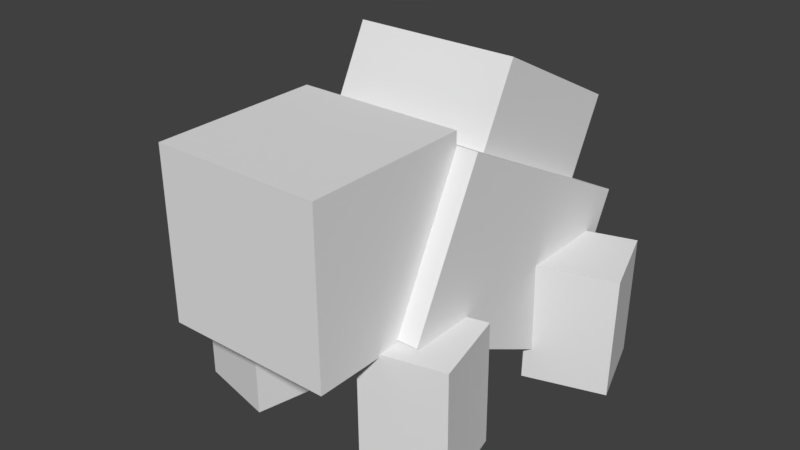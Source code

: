 # Source: bulbasaur.blend  (saved by Blender 2.78.0; exported with 4.5.12 LTS)
import bpy
from mathutils import Matrix  # noqa: F401  (used for matrix-valued properties, if any)

bpy.ops.wm.read_factory_settings(use_empty=True)
scene = bpy.context.scene
scene.name = 'Scene'

# ---- collections
col_collection_1 = bpy.data.collections.new('Collection 1'); scene.collection.children.link(col_collection_1)

# ---- world
world_world = bpy.data.worlds.new('World'); scene.world = world_world
world_world.color = (0.05088, 0.05088, 0.05088)
world_world.use_sun_shadow = False
world_world.sun_shadow_jitter_overblur = 0.0
world_world.cycles.sampling_method = 'MANUAL'

# ---- meshes
me_bulbasaur = bpy.data.meshes.new('bulbasaur')
me_bulbasaur.from_pydata([(-0.3125, 0.2854, 0.04163), (0.3125, 0.2854, 0.04163), (0.3125, -0.383, 0.3818), (-0.3125, -0.383, 0.3818), (0.3125, 0.5122, 0.4872), (-0.3125, 0.5122, 0.4872), (-0.3125, -0.1562, 0.8274), (0.3125, -0.1562, 0.8274), (-0.25, -0.6558, 0.3642), (0.25, -0.6558, 0.3642), (0.25, -0.6595, 0.8642), (-0.25, -0.6595, 0.8642), (0.25, -0.1559, 0.3678), (-0.25, -0.1559, 0.3678), (-0.25, -0.1595, 0.8678), (0.25, -0.1595, 0.8678), (-0.5236, 0.2149, 0.0109), (-0.2867, 0.1352, 0.01584), (-0.2964, 0.1296, 0.3907), (-0.5333, 0.2093, 0.3857), (-0.2071, 0.3721, 0.02144), (-0.4439, 0.4519, 0.01651), (-0.4536, 0.4463, 0.3913), (-0.2167, 0.3665, 0.3963), (0.2867, 0.1352, 0.01584), (0.5236, 0.2149, 0.0109), (0.5333, 0.2093, 0.3857), (0.2964, 0.1296, 0.3907), (0.4439, 0.4519, 0.01651), (0.2071, 0.3721, 0.02144), (0.2167, 0.3665, 0.3963), (0.4536, 0.4463, 0.3913), (-0.4315, -0.4059, -3.636e-05), (-0.1878, -0.4617, -0.0009184), (-0.1874, -0.4657, 0.3741), (-0.431, -0.4098, 0.3749), (-0.1319, -0.2181, 0.001591), (-0.3756, -0.1622, 0.002473), (-0.3751, -0.1662, 0.3775), (-0.1315, -0.222, 0.3766), (0.1878, -0.4617, -0.0009394), (0.4315, -0.4058, -5.734e-05), (0.431, -0.4098, 0.3749), (0.1874, -0.4657, 0.374), (0.3756, -0.1621, 0.002496), (0.1319, -0.218, 0.001614), (0.1315, -0.222, 0.3766), (0.3751, -0.1662, 0.3775), (-0.25, -0.04477, 0.7707), (0.25, -0.04477, 0.7707), (0.25, 0.06863, 0.9935), (-0.25, 0.06863, 0.9935), (0.25, 0.4008, 0.5439), (-0.25, 0.4008, 0.5439), (-0.25, 0.5142, 0.7667), (0.25, 0.5142, 0.7667)], [], [(0, 1, 2, 3), (4, 5, 6, 7), (3, 2, 7, 6), (5, 4, 1, 0), (5, 0, 3, 6), (1, 4, 7, 2), (8, 9, 10, 11), (12, 13, 14, 15), (11, 10, 15, 14), (13, 12, 9, 8), (13, 8, 11, 14), (9, 12, 15, 10), (16, 17, 18, 19), (20, 21, 22, 23), (19, 18, 23, 22), (21, 20, 17, 16), (21, 16, 19, 22), (17, 20, 23, 18), (24, 25, 26, 27), (28, 29, 30, 31), (27, 26, 31, 30), (29, 28, 25, 24), (29, 24, 27, 30), (25, 28, 31, 26), (32, 33, 34, 35), (36, 37, 38, 39), (35, 34, 39, 38), (37, 36, 33, 32), (37, 32, 35, 38), (33, 36, 39, 34), (40, 41, 42, 43), (44, 45, 46, 47), (43, 42, 47, 46), (45, 44, 41, 40), (45, 40, 43, 46), (41, 44, 47, 42), (48, 49, 50, 51), (52, 53, 54, 55), (51, 50, 55, 54), (53, 52, 49, 48), (53, 48, 51, 54), (49, 52, 55, 50)])
_uv = me_bulbasaur.uv_layers.new(name='UVMap')
_uv.uv.foreach_set('vector', [0.125, 0.375, 0.2812, 0.375, 0.2812, 0.75, 0.125, 0.75, 0.4062, 0.375, 0.5625, 0.375, 0.5625, 0.75, 0.4062, 0.75, 0.125, 0.75, 0.2812, 0.75, 0.2812, 1.0, 0.125, 1.0, 0.2812, 0.75, 0.4375, 0.75, 0.4375, 1.0, 0.2812, 1.0, 0.0, 0.375, 0.125, 0.375, 0.125, 0.75, 0.0, 0.75, 0.2812, 0.375, 0.4062, 0.375, 0.4062, 0.75, 0.2812, 0.75, 0.625, 0.5, 0.75, 0.5, 0.75, 0.75, 0.625, 0.75, 0.875, 0.5, 1.0, 0.5, 1.0, 0.75, 0.875, 0.75, 0.625, 0.75, 0.75, 0.75, 0.75, 1.0, 0.625, 1.0, 0.75, 0.75, 0.875, 0.75, 0.875, 1.0, 0.75, 1.0, 0.5, 0.5, 0.625, 0.5, 0.625, 0.75, 0.5, 0.75, 0.75, 0.5, 0.875, 0.5, 0.875, 0.75, 0.75, 0.75, 0.0625, 0.0625, 0.125, 0.0625, 0.125, 0.25, 0.0625, 0.25, 0.1875, 0.0625, 0.25, 0.0625, 0.25, 0.25, 0.1875, 0.25, 0.0625, 0.25, 0.125, 0.25, 0.125, 0.375, 0.0625, 0.375, 0.125, 0.25, 0.1875, 0.25, 0.1875, 0.375, 0.125, 0.375, 0.0, 0.0625, 0.0625, 0.0625, 0.0625, 0.25, 0.0, 0.25, 0.125, 0.0625, 0.1875, 0.0625, 0.1875, 0.25, 0.125, 0.25, 0.0625, 0.0625, 0.125, 0.0625, 0.125, 0.25, 0.0625, 0.25, 0.1875, 0.0625, 0.25, 0.0625, 0.25, 0.25, 0.1875, 0.25, 0.0625, 0.25, 0.125, 0.25, 0.125, 0.375, 0.0625, 0.375, 0.125, 0.25, 0.1875, 0.25, 0.1875, 0.375, 0.125, 0.375, 0.0, 0.0625, 0.0625, 0.0625, 0.0625, 0.25, 0.0, 0.25, 0.125, 0.0625, 0.1875, 0.0625, 0.1875, 0.25, 0.125, 0.25, 0.0625, 0.0625, 0.125, 0.0625, 0.125, 0.25, 0.0625, 0.25, 0.1875, 0.0625, 0.25, 0.0625, 0.25, 0.25, 0.1875, 0.25, 0.0625, 0.25, 0.125, 0.25, 0.125, 0.375, 0.0625, 0.375, 0.125, 0.25, 0.1875, 0.25, 0.1875, 0.375, 0.125, 0.375, 0.0, 0.0625, 0.0625, 0.0625, 0.0625, 0.25, 0.0, 0.25, 0.125, 0.0625, 0.1875, 0.0625, 0.1875, 0.25, 0.125, 0.25, 0.0625, 0.0625, 0.125, 0.0625, 0.125, 0.25, 0.0625, 0.25, 0.1875, 0.0625, 0.25, 0.0625, 0.25, 0.25, 0.1875, 0.25, 0.0625, 0.25, 0.125, 0.25, 0.125, 0.375, 0.0625, 0.375, 0.125, 0.25, 0.1875, 0.25, 0.1875, 0.375, 0.125, 0.375, 0.0, 0.0625, 0.0625, 0.0625, 0.0625, 0.25, 0.0, 0.25, 0.125, 0.0625, 0.1875, 0.0625, 0.1875, 0.25, 0.125, 0.25, 0.625, 0.0, 0.75, 0.0, 0.75, 0.125, 0.625, 0.125, 0.875, 0.0, 1.0, 0.0, 1.0, 0.125, 0.875, 0.125, 0.625, 0.125, 0.75, 0.125, 0.75, 0.375, 0.625, 0.375, 0.75, 0.125, 0.875, 0.125, 0.875, 0.375, 0.75, 0.375, 0.5, 0.0, 0.625, 0.0, 0.625, 0.125, 0.5, 0.125, 0.75, 0.0, 0.875, 0.0, 0.875, 0.125, 0.75, 0.125])
me_bulbasaur.use_remesh_preserve_volume = False
me_bulbasaur.use_remesh_preserve_attributes = False
me_bulbasaur.use_mirror_vertex_groups = False
me_bulbasaur.update()
arm_armature = bpy.data.armatures.new('Armature')  # bones are not reproduced

# ---- objects
ob_armature = bpy.data.objects.new('Armature', arm_armature)
ob_bulbasaur = bpy.data.objects.new('bulbasaur', me_bulbasaur)

# ---- transforms, parenting, visibility, modifiers, constraints
ob_armature.location = (0.0, 0.0, 0.0)
ob_armature.show_in_front = True
ob_armature.lineart.crease_threshold = 0.0
ob_bulbasaur.parent = ob_armature
ob_bulbasaur.location = (0.0, 0.0, 0.0)
ob_bulbasaur.lineart.crease_threshold = 0.0
_vg = ob_bulbasaur.vertex_groups.new(name='RArm')
_vg.add([32, 33, 34, 35, 36, 37, 38, 39], 1.0, 'REPLACE')
_vg = ob_bulbasaur.vertex_groups.new(name='LArm')
_vg.add([40, 41, 42, 43, 44, 45, 46, 47], 1.0, 'REPLACE')
_vg = ob_bulbasaur.vertex_groups.new(name='LLeg')
_vg.add([24, 25, 26, 27, 28, 29, 30, 31], 1.0, 'REPLACE')
_vg = ob_bulbasaur.vertex_groups.new(name='RLeg')
_vg.add([16, 17, 18, 19, 20, 21, 22, 23], 1.0, 'REPLACE')
_vg = ob_bulbasaur.vertex_groups.new(name='Head')
_vg.add([8, 9, 10, 11, 12, 13, 14, 15], 1.0, 'REPLACE')
_m = ob_bulbasaur.modifiers.new('Armature', 'ARMATURE')
_m.object = ob_armature

# ---- collection membership
col_collection_1.objects.link(ob_armature)
col_collection_1.objects.link(ob_bulbasaur)

# ---- scene / render settings (as saved in the file)
scene.frame_start = 0; scene.frame_end = 16; scene.frame_set(0)
scene.render.engine = 'BLENDER_EEVEE_NEXT'
scene.render.resolution_percentage = 50
scene.render.dither_intensity = 0.0
scene.cycles.use_denoising = False
scene.cycles.samples = 128
scene.cycles.sampling_pattern = 'TABULATED_SOBOL'
scene.cycles.light_sampling_threshold = 0.0
scene.cycles.use_adaptive_sampling = False
scene.cycles.use_light_tree = False
scene.cycles.blur_glossy = 0.0
scene.cycles.sample_clamp_indirect = 0.0
scene.view_settings.view_transform = 'Standard'
bpy.context.view_layer.update()

# ---- added for rendering (the .blend has no active camera and no usable light): camera, sun
cam_auto = bpy.data.cameras.new('AutoCamera')
cam_auto.lens = 50.0
cam_auto.sensor_width = 36.0
cam_auto.clip_end = 1000.0
ob_auto_camera = bpy.data.objects.new('AutoCamera', cam_auto)
scene.collection.objects.link(ob_auto_camera)
ob_auto_camera.location = (1.73192, -2.15093, 1.88184)
ob_auto_camera.rotation_euler = (1.09748, -7.21219e-08, 0.694738)
scene.camera = ob_auto_camera
light_auto_sun = bpy.data.lights.new('AutoSun', 'SUN')
light_auto_sun.energy = 3.0
light_auto_sun.angle = 0.0523599
ob_auto_sun = bpy.data.objects.new('AutoSun', light_auto_sun)
scene.collection.objects.link(ob_auto_sun)
ob_auto_sun.rotation_euler = (0.872665, 0.174533, 0.523599)
bpy.context.view_layer.update()
